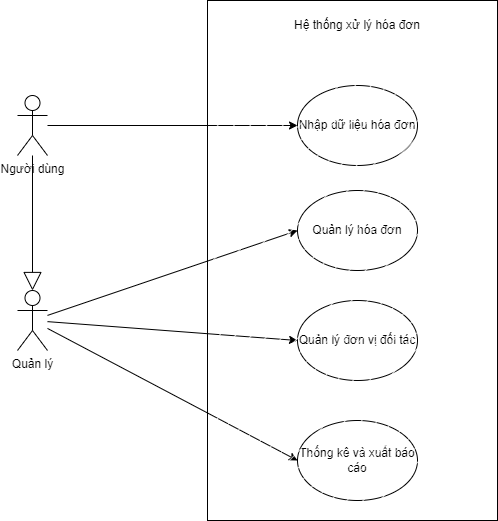

The diagram above was exported from draw.io. Its source (the exported page's mxGraphModel, read from the mxfile embedded in the PNG):
<mxGraphModel dx="1050" dy="1641" grid="1" gridSize="10" guides="1" tooltips="1" connect="1" arrows="1" fold="1" page="1" pageScale="1" pageWidth="850" pageHeight="1100" math="0" shadow="0">
  <root>
    <mxCell id="0" />
    <mxCell id="1" parent="0" />
    <mxCell id="BeTIBk7kgqQ3gqseKYNG-19" style="rounded=0;orthogonalLoop=1;jettySize=auto;html=1;entryX=0;entryY=0.5;entryDx=0;entryDy=0;" parent="1" source="BeTIBk7kgqQ3gqseKYNG-1" target="BeTIBk7kgqQ3gqseKYNG-7" edge="1">
      <mxGeometry relative="1" as="geometry" />
    </mxCell>
    <mxCell id="BeTIBk7kgqQ3gqseKYNG-1" value="Người dùng" style="shape=umlActor;verticalLabelPosition=bottom;verticalAlign=top;html=1;outlineConnect=0;" parent="1" vertex="1">
      <mxGeometry x="340" y="-405" width="30" height="60" as="geometry" />
    </mxCell>
    <mxCell id="BeTIBk7kgqQ3gqseKYNG-20" style="rounded=0;orthogonalLoop=1;jettySize=auto;html=1;entryX=0;entryY=0.5;entryDx=0;entryDy=0;" parent="1" source="BeTIBk7kgqQ3gqseKYNG-5" target="BeTIBk7kgqQ3gqseKYNG-8" edge="1">
      <mxGeometry relative="1" as="geometry" />
    </mxCell>
    <mxCell id="BeTIBk7kgqQ3gqseKYNG-21" style="rounded=0;orthogonalLoop=1;jettySize=auto;html=1;entryX=0;entryY=0.5;entryDx=0;entryDy=0;" parent="1" source="BeTIBk7kgqQ3gqseKYNG-5" target="BeTIBk7kgqQ3gqseKYNG-9" edge="1">
      <mxGeometry relative="1" as="geometry" />
    </mxCell>
    <mxCell id="BeTIBk7kgqQ3gqseKYNG-22" style="rounded=0;orthogonalLoop=1;jettySize=auto;html=1;entryX=0;entryY=0.5;entryDx=0;entryDy=0;" parent="1" source="BeTIBk7kgqQ3gqseKYNG-5" target="BeTIBk7kgqQ3gqseKYNG-10" edge="1">
      <mxGeometry relative="1" as="geometry" />
    </mxCell>
    <mxCell id="BeTIBk7kgqQ3gqseKYNG-5" value="Quản lý" style="shape=umlActor;verticalLabelPosition=bottom;verticalAlign=top;html=1;outlineConnect=0;" parent="1" vertex="1">
      <mxGeometry x="340" y="-210" width="30" height="60" as="geometry" />
    </mxCell>
    <mxCell id="BeTIBk7kgqQ3gqseKYNG-7" value="Nhập dữ liệu hóa đơn" style="ellipse;whiteSpace=wrap;html=1;" parent="1" vertex="1">
      <mxGeometry x="620" y="-415" width="120" height="80" as="geometry" />
    </mxCell>
    <mxCell id="BeTIBk7kgqQ3gqseKYNG-8" value="Quản lý hóa đơn" style="ellipse;whiteSpace=wrap;html=1;" parent="1" vertex="1">
      <mxGeometry x="620" y="-310" width="120" height="80" as="geometry" />
    </mxCell>
    <mxCell id="BeTIBk7kgqQ3gqseKYNG-9" value="Quản lý đơn vị đối tác" style="ellipse;whiteSpace=wrap;html=1;" parent="1" vertex="1">
      <mxGeometry x="620" y="-200" width="120" height="80" as="geometry" />
    </mxCell>
    <mxCell id="BeTIBk7kgqQ3gqseKYNG-10" value="Thống kê và xuất báo cáo" style="ellipse;whiteSpace=wrap;html=1;" parent="1" vertex="1">
      <mxGeometry x="620" y="-80" width="120" height="80" as="geometry" />
    </mxCell>
    <mxCell id="BeTIBk7kgqQ3gqseKYNG-25" value="" style="endArrow=block;endSize=16;endFill=0;html=1;rounded=0;entryX=0.5;entryY=0;entryDx=0;entryDy=0;entryPerimeter=0;" parent="1" source="BeTIBk7kgqQ3gqseKYNG-1" target="BeTIBk7kgqQ3gqseKYNG-5" edge="1">
      <mxGeometry width="160" relative="1" as="geometry">
        <mxPoint x="350" y="-195" as="sourcePoint" />
        <mxPoint x="510" y="-195" as="targetPoint" />
      </mxGeometry>
    </mxCell>
    <mxCell id="BeTIBk7kgqQ3gqseKYNG-29" value="" style="rounded=0;whiteSpace=wrap;html=1;fillStyle=hatch;fillColor=default;gradientColor=none;strokeColor=default;" parent="1" vertex="1">
      <mxGeometry x="530" y="-500" width="290" height="520" as="geometry" />
    </mxCell>
    <mxCell id="BeTIBk7kgqQ3gqseKYNG-31" value="Hệ thống xử lý hóa đơn" style="text;html=1;strokeColor=none;fillColor=none;align=center;verticalAlign=middle;whiteSpace=wrap;rounded=0;" parent="1" vertex="1">
      <mxGeometry x="615" y="-490" width="130" height="30" as="geometry" />
    </mxCell>
  </root>
</mxGraphModel>